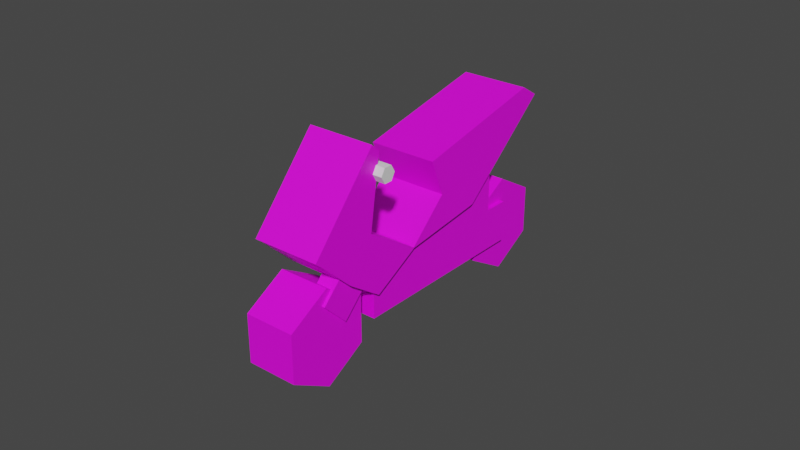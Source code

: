 # Source: Bike.blend  (saved by Blender 3.4.6; exported with 4.5.12 LTS)
import bpy
from mathutils import Matrix  # noqa: F401  (used for matrix-valued properties, if any)

bpy.ops.wm.read_factory_settings(use_empty=True)
scene = bpy.context.scene
scene.name = 'Scene'

# ---- collections
col_collection = bpy.data.collections.new('Collection'); scene.collection.children.link(col_collection)

# ---- images (referenced by path relative to the original .blend; pixels are not part of the script)
import os
ASSET_DIR = os.environ.get("B2B_ASSET_DIR", "")  # directory of the original .blend (textures are referenced by path, not embedded)
HERE = os.path.dirname(os.path.abspath(__file__))  # packed textures are extracted next to this script under _unpacked/

def load_image(name, relpath, width, height, colorspace="sRGB"):
    """Load a texture the original file referenced (path relative to the .blend, or extracted next to this script)."""
    p = next((c for c in (os.path.join(HERE, relpath), os.path.join(ASSET_DIR, relpath)) if relpath and os.path.exists(c)), "")
    if p:
        img = bpy.data.images.load(p, check_existing=True)
        img.name = name
    else:  # same state as the original file: an image datablock whose file is absent (Cycles renders it pink)
        img = bpy.data.images.new(name, width, height)
        img.source = "FILE"
        img.filepath = "//" + (relpath or name)
    img.colorspace_settings.name = colorspace
    return img
img_biketexture = load_image('BikeTexture', 'BikeTexture.png', 1024, 1024, 'sRGB')

# ---- materials (node trees are filled in below, after node groups)
mat_material_002 = bpy.data.materials.new('Material.002')
mat_material_002.use_transparent_shadow = False

# ---- material node trees
mat_material_002.use_nodes = True; mat_material_002.node_tree.nodes.clear()
_N = mat_material_002.node_tree.nodes; _L = mat_material_002.node_tree.links
n0 = _N.new('ShaderNodeBsdfPrincipled'); n0.name = 'Principled BSDF'; n0.location = (10, 300)
n0.distribution = 'GGX'
n0.subsurface_method = 'RANDOM_WALK_SKIN'
n0.inputs[3].default_value = 1.45
n0.inputs[27].default_value = (0.0, 0.0, 0.0, 1.0)
n0.inputs[28].default_value = 1.0
n1 = _N.new('ShaderNodeOutputMaterial'); n1.name = 'Material Output'; n1.location = (300, 300)
n2 = _N.new('ShaderNodeTexImage'); n2.name = 'Image Texture'; n2.location = (-280, 280)
n2.image = img_biketexture
n2.interpolation = 'Closest'
_L.new(n0.outputs[0], n1.inputs[0])
_L.new(n2.outputs[0], n0.inputs[0])
n1.is_active_output = True

# ---- world
world_world = bpy.data.worlds.new('World'); scene.world = world_world
world_world.use_nodes = True; world_world.node_tree.nodes.clear()
_N = world_world.node_tree.nodes; _L = world_world.node_tree.links
n0 = _N.new('ShaderNodeOutputWorld'); n0.name = 'World Output'; n0.location = (300, 300)
n1 = _N.new('ShaderNodeBackground'); n1.name = 'Background'; n1.location = (10, 300)
n1.inputs[0].default_value = (0.05088, 0.05088, 0.05088, 1.0)
_L.new(n1.outputs[0], n0.inputs[0])
n0.is_active_output = True
world_world.color = (0.05088, 0.05088, 0.05088)
world_world.use_sun_shadow = False
world_world.sun_shadow_jitter_overblur = 0.0

# ---- meshes
me_cylinder_002 = bpy.data.meshes.new('Cylinder.002')
me_cylinder_002.from_pydata([(0.0, 1.0, -1.0), (0.0, 1.0, 1.0), (0.866, 0.5, -1.0), (0.866, 0.5, 1.0), (0.866, -0.5, -1.0), (0.866, -0.5, 1.0), (0.0, -1.0, -1.0), (0.0, -1.0, 1.0), (-0.866, -0.5, -1.0), (-0.866, -0.5, 1.0), (-0.866, 0.5, -1.0), (-0.866, 0.5, 1.0), (-2.374, -3.55, -1.0), (-2.374, -3.55, 1.0), (-1.508, -4.05, -1.0), (-1.508, -4.05, 1.0), (-1.508, -5.05, -1.0), (-1.508, -5.05, 1.0), (-2.374, -5.55, -1.0), (-2.374, -5.55, 1.0), (-3.24, -5.05, -1.0), (-3.24, -5.05, 1.0), (-3.24, -4.05, -1.0), (-3.24, -4.05, 1.0), (-1.737, -3.633, -1.166), (-2.322, -3.294, -1.166), (-0.4052, -1.327, -1.166), (-1.896, -0.466, -1.166), (-1.737, -3.633, 1.166), (-2.322, -3.294, 1.166), (-0.4052, -1.327, 1.166), (-1.896, -0.466, 1.166), (-2.029, -3.464, -1.166), (-1.15, -0.8963, -1.166), (-1.15, -0.8963, 1.166), (-2.029, -3.464, 1.166), (-0.5026, 0.2258, -1.166), (0.2427, -0.2045, -1.166), (0.2427, -0.2045, 1.166), (-0.5026, 0.2258, 1.166), (-0.7639, -0.2268, -1.166), (-0.01864, -0.6571, -1.166), (-0.01864, -0.6571, 1.166), (-0.7639, -0.2268, 1.166), (-2.119, -0.3373, -1.166), (-2.119, -0.3373, 1.166), (-1.732, 0.3322, 1.166), (-1.732, 0.3322, -1.166), (-2.16, -3.345, -1.331), (-3.825, -3.976, -1.331), (-2.133, -2.217, -1.331), (-4.537, -1.924, -1.331), (-2.16, -3.345, 1.331), (-3.825, -3.976, 1.331), (-2.133, -2.217, 1.331), (-4.537, -1.924, 1.331), (-2.946, -3.713, -1.331), (-3.37, -2.86, -1.331), (-3.37, -2.86, 1.331), (-2.946, -3.713, 1.331), (-4.047, -4.053, -1.331), (-4.758, -2.001, -1.331), (-4.758, -2.001, 1.331), (-4.047, -4.053, 1.331), (-2.147, -2.254, -1.331), (-3.209, -1.027, -1.331), (-1.449, -0.5953, -1.331), (-2.31, 1.732, -1.331), (-2.147, -2.254, 1.331), (-3.209, -1.027, 1.331), (-1.449, -0.5953, 1.331), (-2.31, 1.732, 1.331), (-2.407, -1.139, -1.331), (-1.903, 1.947, -1.331), (-1.903, 1.947, 1.331), (-2.407, -1.139, 1.331), (-2.322, -4.11, 0.3704), (-3.034, -4.301, 0.3704), (-2.513, -3.398, 0.3704), (-3.225, -3.589, 0.3704), (-2.322, -4.11, 1.107), (-3.034, -4.301, 1.107), (-2.513, -3.398, 1.107), (-3.225, -3.589, 1.107)], [], [(0, 1, 3, 2), (2, 3, 5, 4), (4, 5, 7, 6), (6, 7, 9, 8), (3, 1, 11, 9, 7, 5), (8, 9, 11, 10), (10, 11, 1, 0), (0, 2, 4, 6, 8, 10), (12, 13, 15, 14), (14, 15, 17, 16), (16, 17, 19, 18), (18, 19, 21, 20), (15, 13, 23, 21, 19, 17), (20, 21, 23, 22), (22, 23, 13, 12), (12, 14, 16, 18, 20, 22), (32, 25, 27, 33), (33, 27, 31, 34), (34, 31, 29, 35), (35, 29, 25, 32), (26, 30, 28, 24), (31, 27, 25, 29), (28, 35, 32, 24), (30, 34, 35, 28), (41, 40, 36, 37), (24, 32, 33, 26), (37, 36, 39, 38), (43, 42, 38, 39), (42, 41, 37, 38), (40, 43, 39, 36), (34, 43, 46, 45), (30, 26, 41, 42), (34, 30, 42, 43), (26, 33, 40, 41), (44, 45, 46, 47), (43, 40, 47, 46), (40, 33, 44, 47), (33, 34, 45, 44), (56, 49, 51, 57), (57, 51, 55, 58), (58, 55, 53, 59), (59, 53, 49, 56), (50, 54, 52, 48), (53, 55, 62, 63), (52, 59, 56, 48), (54, 58, 59, 52), (50, 57, 58, 54), (48, 56, 57, 50), (62, 61, 60, 63), (51, 49, 60, 61), (49, 53, 63, 60), (55, 51, 61, 62), (72, 65, 67, 73), (73, 67, 71, 74), (74, 71, 69, 75), (75, 69, 65, 72), (66, 70, 68, 64), (71, 67, 65, 69), (68, 75, 72, 64), (70, 74, 75, 68), (66, 73, 74, 70), (64, 72, 73, 66), (76, 77, 79, 78), (78, 79, 83, 82), (82, 83, 81, 80), (80, 81, 77, 76), (78, 82, 80, 76), (83, 79, 77, 81)])
_uv = me_cylinder_002.uv_layers.new(name='UVMap')
_uv.uv.foreach_set('vector', [0.9855, 0.279, 0.9855, 0.4265, 0.9118, 0.4265, 0.9118, 0.279, 0.2739, 0.8499, 0.2739, 0.9974, 0.2013, 0.9974, 0.2013, 0.8499, 0.9085, 0.4298, 0.9085, 0.5773, 0.8539, 0.5773, 0.8539, 0.4298, 0.8539, 0.4298, 0.8539, 0.5773, 0.7837, 0.5773, 0.7837, 0.4298, 0.7157, 0.1123, 0.7157, 0.03851, 0.7796, 0.001637, 0.8434, 0.03851, 0.8434, 0.1123, 0.7796, 0.1491, 0.4009, 0.9213, 0.4009, 0.7738, 0.4734, 0.7738, 0.4734, 0.9213, 0.4734, 0.9213, 0.4734, 0.7738, 0.5213, 0.7738, 0.5213, 0.9213, 0.001637, 0.6452, 0.0655, 0.6083, 0.1294, 0.6452, 0.1294, 0.7189, 0.0655, 0.7558, 0.001637, 0.7189, 0.9855, 0.4298, 0.9855, 0.5773, 0.9118, 0.5773, 0.9118, 0.4298, 0.9984, 0.5824, 0.9984, 0.7299, 0.9257, 0.7299, 0.9257, 0.5824, 0.9085, 0.279, 0.9085, 0.4265, 0.8539, 0.4265, 0.8539, 0.279, 0.8539, 0.279, 0.8539, 0.4265, 0.7837, 0.4265, 0.7837, 0.279, 0.1294, 0.8697, 0.0655, 0.9066, 0.001637, 0.8697, 0.001637, 0.796, 0.0655, 0.7591, 0.1294, 0.796, 0.802, 0.7299, 0.802, 0.5824, 0.8745, 0.5824, 0.8745, 0.7299, 0.8745, 0.7299, 0.8745, 0.5824, 0.9224, 0.5824, 0.9224, 0.7299, 0.2651, 0.8466, 0.2013, 0.8097, 0.2013, 0.736, 0.2651, 0.6991, 0.329, 0.736, 0.329, 0.8097, 0.02658, 0.3132, 0.05152, 0.3132, 0.1286, 0.5095, 0.0651, 0.5095, 0.7175, 0.782, 0.781, 0.782, 0.781, 0.954, 0.7175, 0.954, 0.4834, 0.4754, 0.4199, 0.4754, 0.4969, 0.279, 0.5219, 0.279, 0.956, 0.1736, 0.9323, 0.1736, 0.9323, 0.001637, 0.956, 0.001637, 0.2013, 0.09136, 0.3732, 0.09136, 0.3732, 0.2757, 0.2013, 0.2757, 0.3765, 0.001637, 0.5485, 0.001637, 0.5485, 0.2124, 0.3765, 0.2124, 0.9798, 0.1736, 0.956, 0.1736, 0.956, 0.001637, 0.9798, 0.001637, 0.5468, 0.4754, 0.4834, 0.4754, 0.5219, 0.279, 0.5468, 0.279, 0.001637, 0.5665, 0.0651, 0.5665, 0.0651, 0.6051, 0.001637, 0.6051, 0.001637, 0.3132, 0.02658, 0.3132, 0.0651, 0.5095, 0.001637, 0.5095, 0.8826, 0.7332, 0.9461, 0.7332, 0.9461, 0.9051, 0.8826, 0.9051, 0.4834, 0.5324, 0.5468, 0.5324, 0.5468, 0.5709, 0.4834, 0.5709, 0.3732, 0.03782, 0.2013, 0.03782, 0.2013, 0.001637, 0.3732, 0.001637, 0.1872, 0.3132, 0.1872, 0.4851, 0.1508, 0.4851, 0.1508, 0.3132, 0.4834, 0.4754, 0.4834, 0.5324, 0.4009, 0.5324, 0.4009, 0.4754, 0.3732, 0.09136, 0.2013, 0.09136, 0.2013, 0.03782, 0.3732, 0.03782, 0.4834, 0.4754, 0.5468, 0.4754, 0.5468, 0.5324, 0.4834, 0.5324, 0.001637, 0.5095, 0.0651, 0.5095, 0.0651, 0.5665, 0.001637, 0.5665, 0.1326, 0.9799, 0.1326, 0.808, 0.1864, 0.808, 0.1864, 0.9799, 0.5501, 0.954, 0.5501, 0.782, 0.6325, 0.782, 0.6325, 0.954, 0.0651, 0.5665, 0.0651, 0.5095, 0.1475, 0.5095, 0.1475, 0.5665, 0.7143, 0.782, 0.7143, 0.954, 0.6358, 0.954, 0.6358, 0.782, 0.7124, 0.09143, 0.7118, 0.1591, 0.5518, 0.1647, 0.643, 0.1028, 0.6784, 0.5824, 0.7878, 0.5824, 0.7878, 0.7788, 0.6784, 0.7788, 0.2926, 0.5947, 0.2013, 0.5328, 0.3613, 0.5384, 0.3619, 0.6061, 0.601, 0.5824, 0.6603, 0.5824, 0.6603, 0.7788, 0.601, 0.7788, 0.8467, 0.198, 0.8467, 0.001637, 0.929, 0.001637, 0.929, 0.198, 0.3613, 0.5384, 0.2013, 0.5328, 0.2019, 0.5155, 0.3619, 0.5211, 0.5501, 0.5824, 0.601, 0.5824, 0.601, 0.7788, 0.5501, 0.7788, 0.2741, 0.6959, 0.2926, 0.5947, 0.3619, 0.6061, 0.353, 0.6694, 0.1326, 0.6083, 0.1959, 0.6083, 0.1959, 0.8047, 0.1326, 0.8047, 0.7035, 0.02806, 0.7124, 0.09143, 0.643, 0.1028, 0.6246, 0.001637, 0.5401, 0.5742, 0.5401, 0.7706, 0.4009, 0.7706, 0.4009, 0.5742, 0.5518, 0.1647, 0.7118, 0.1591, 0.7124, 0.1764, 0.5524, 0.182, 0.6603, 0.7788, 0.6603, 0.5824, 0.6751, 0.5824, 0.6751, 0.7788, 0.7878, 0.7788, 0.7878, 0.5824, 0.7988, 0.5824, 0.7988, 0.7788, 0.7216, 0.3512, 0.7804, 0.3408, 0.7804, 0.5547, 0.7568, 0.5791, 0.2013, 0.5122, 0.2013, 0.4911, 0.3976, 0.4911, 0.3976, 0.5122, 0.64, 0.279, 0.6636, 0.3034, 0.6636, 0.5174, 0.6048, 0.5069, 0.3323, 0.6991, 0.3918, 0.6991, 0.3918, 0.8955, 0.3323, 0.8955, 0.001637, 0.1806, 0.198, 0.1806, 0.198, 0.3099, 0.001637, 0.3099, 0.3976, 0.4911, 0.2013, 0.4911, 0.2013, 0.279, 0.3976, 0.279, 0.8794, 0.9295, 0.802, 0.9295, 0.802, 0.7332, 0.8794, 0.7332, 0.5501, 0.4469, 0.64, 0.279, 0.6048, 0.5069, 0.5611, 0.5791, 0.001637, 0.1806, 0.001637, 0.001637, 0.198, 0.001637, 0.198, 0.1806, 0.6779, 0.279, 0.7216, 0.3512, 0.7568, 0.5791, 0.6669, 0.4112, 0.4309, 0.2701, 0.3765, 0.2701, 0.3765, 0.2157, 0.4309, 0.2157, 0.1882, 0.5427, 0.1508, 0.5427, 0.1508, 0.4884, 0.1882, 0.4884, 0.4341, 0.2157, 0.4885, 0.2157, 0.4885, 0.2701, 0.4341, 0.2701, 0.5966, 0.2157, 0.645, 0.2157, 0.645, 0.2701, 0.5966, 0.2701, 0.4918, 0.2701, 0.4918, 0.2157, 0.541, 0.2157, 0.541, 0.2701, 0.5443, 0.2701, 0.5443, 0.2157, 0.5934, 0.2157, 0.5934, 0.2701])
me_cylinder_002.materials.append(mat_material_002)
me_cylinder_002.update()
me_cylinder_003 = bpy.data.meshes.new('Cylinder.003')
me_cylinder_003.from_pydata([(0.0, 1.0, -1.0), (0.0, 1.0, 1.0), (0.866, 0.5, -1.0), (0.866, 0.5, 1.0), (0.866, -0.5, -1.0), (0.866, -0.5, 1.0), (0.0, -1.0, -1.0), (0.0, -1.0, 1.0), (-0.866, -0.5, -1.0), (-0.866, -0.5, 1.0), (-0.866, 0.5, -1.0), (-0.866, 0.5, 1.0)], [], [(0, 1, 3, 2), (2, 3, 5, 4), (4, 5, 7, 6), (6, 7, 9, 8), (3, 1, 11, 9, 7, 5), (8, 9, 11, 10), (10, 11, 1, 0), (0, 2, 4, 6, 8, 10)])
_uv = me_cylinder_003.uv_layers.new(name='UVMap')
_uv.uv.foreach_set('vector', [1.0, 0.5, 1.0, 1.0, 0.8333, 1.0, 0.8333, 0.5, 0.8333, 0.5, 0.8333, 1.0, 0.6667, 1.0, 0.6667, 0.5, 0.6667, 0.5, 0.6667, 1.0, 0.5, 1.0, 0.5, 0.5, 0.5, 0.5, 0.5, 1.0, 0.3333, 1.0, 0.3333, 0.5, 0.4578, 0.37, 0.25, 0.49, 0.04215, 0.37, 0.04215, 0.13, 0.25, 0.01, 0.4578, 0.13, 0.3333, 0.5, 0.3333, 1.0, 0.1667, 1.0, 0.1667, 0.5, 0.1667, 0.5, 0.1667, 1.0, -8.941e-08, 1.0, -8.941e-08, 0.5, 0.75, 0.49, 0.9578, 0.37, 0.9578, 0.13, 0.75, 0.01, 0.5422, 0.13, 0.5422, 0.37])
me_cylinder_003.update()

# ---- objects
ob_cylinder_001 = bpy.data.objects.new('Cylinder.001', me_cylinder_002)
ob_cylinder = bpy.data.objects.new('Cylinder', me_cylinder_003)

# ---- transforms, parenting, visibility, modifiers, constraints
ob_cylinder_001.location = (0.7099, 2.238, 0.9979)
ob_cylinder_001.rotation_euler = (1.571, 1.047, 1.571)
ob_cylinder_001.scale = (0.7511, 0.7511, 0.3954)
ob_cylinder.location = (0.6975, -0.7169, 2.935)
ob_cylinder.rotation_euler = (-0.0, 1.571, 0.0)
ob_cylinder.scale = (0.1271, 0.1271, 0.6834)

# ---- collection membership
col_collection.objects.link(ob_cylinder_001)
col_collection.objects.link(ob_cylinder)

# ---- scene / render settings (as saved in the file)
scene.frame_start = 1; scene.frame_end = 250; scene.frame_set(1)
scene.render.engine = 'BLENDER_EEVEE_NEXT'
scene.cycles.sampling_pattern = 'TABULATED_SOBOL'
scene.cycles.use_light_tree = False
scene.view_settings.view_transform = 'Filmic'
bpy.context.view_layer.update()

# ---- added for rendering (the .blend has no active camera and no usable light): camera, sun
cam_auto = bpy.data.cameras.new('AutoCamera')
cam_auto.lens = 50.0
cam_auto.sensor_width = 36.0
cam_auto.clip_end = 1000.0
ob_auto_camera = bpy.data.objects.new('AutoCamera', cam_auto)
scene.collection.objects.link(ob_auto_camera)
ob_auto_camera.location = (9.60189, -10.3501, 8.71073)
ob_auto_camera.rotation_euler = (1.09748, -7.21219e-08, 0.694738)
scene.camera = ob_auto_camera
light_auto_sun = bpy.data.lights.new('AutoSun', 'SUN')
light_auto_sun.energy = 3.0
light_auto_sun.angle = 0.0523599
ob_auto_sun = bpy.data.objects.new('AutoSun', light_auto_sun)
scene.collection.objects.link(ob_auto_sun)
ob_auto_sun.rotation_euler = (0.872665, 0.174533, 0.523599)
bpy.context.view_layer.update()
